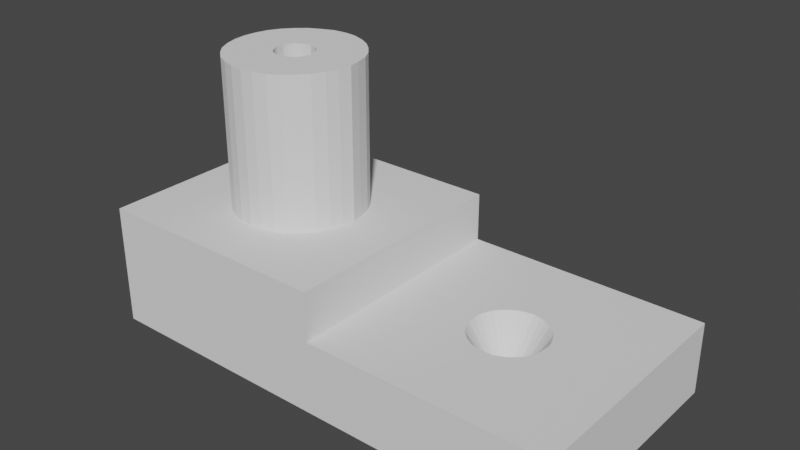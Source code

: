 # Source: truss_hole_test.blend  (saved by Blender 3.2.14; exported with 4.5.12 LTS)
import bpy
from mathutils import Matrix  # noqa: F401  (used for matrix-valued properties, if any)

bpy.ops.wm.read_factory_settings(use_empty=True)
scene = bpy.context.scene
scene.name = 'Scene'

# ---- collections
col_robot = bpy.data.collections.new('robot'); scene.collection.children.link(col_robot)

# ---- world
world_world = bpy.data.worlds.new('World'); scene.world = world_world
world_world.use_nodes = True; world_world.node_tree.nodes.clear()
_N = world_world.node_tree.nodes; _L = world_world.node_tree.links
n0 = _N.new('ShaderNodeOutputWorld'); n0.name = 'World Output'; n0.location = (300, 300)
n1 = _N.new('ShaderNodeBackground'); n1.name = 'Background'; n1.location = (10, 300)
n1.inputs[0].default_value = (0.05088, 0.05088, 0.05088, 1.0)
_L.new(n1.outputs[0], n0.inputs[0])
n0.is_active_output = True
world_world.color = (0.05088, 0.05088, 0.05088)
world_world.use_sun_shadow = False
world_world.sun_shadow_jitter_overblur = 0.0

# ---- meshes
me_cube_058 = bpy.data.meshes.new('Cube.058')
me_cube_058.from_pydata([(98.14, 102.4, -43.51), (108.2, 114.0, -39.48), (108.5, 114.0, -39.48), (108.8, 113.9, -39.48), (109.0, 113.8, -39.48), (109.3, 113.6, -39.48), (109.5, 113.3, -39.48), (109.6, 113.1, -39.48), (109.7, 112.8, -39.48), (109.8, 112.4, -39.48), (109.7, 112.1, -39.48), (109.6, 111.8, -39.48), (109.5, 111.6, -39.48), (109.3, 111.3, -39.48), (109.0, 111.1, -39.48), (108.8, 111.0, -39.48), (108.5, 110.9, -39.48), (108.2, 110.8, -39.48), (107.8, 110.9, -39.48), (107.5, 111.0, -39.48), (107.3, 111.1, -39.48), (107.0, 111.3, -39.48), (106.8, 111.6, -39.48), (106.7, 111.8, -39.48), (106.6, 112.1, -39.48), (106.6, 112.4, -39.48), (106.6, 112.8, -39.48), (106.7, 113.1, -39.48), (106.8, 113.3, -39.48), (107.0, 113.6, -39.48), (107.3, 113.8, -39.48), (107.5, 113.9, -39.48), (107.8, 114.0, -39.48), (108.2, 117.9, -39.48), (109.2, 117.8, -39.48), (110.3, 117.5, -39.48), (111.2, 117.0, -39.48), (112.0, 116.3, -39.48), (112.7, 115.5, -39.48), (113.2, 114.5, -39.48), (113.6, 113.5, -39.48), (113.7, 112.4, -39.48), (113.6, 111.4, -39.48), (113.2, 110.3, -39.48), (112.7, 109.4, -39.48), (112.0, 108.6, -39.48), (111.2, 107.9, -39.48), (110.3, 107.4, -39.48), (109.2, 107.1, -39.48), (108.2, 106.9, -39.48), (107.1, 107.1, -39.48), (106.1, 107.4, -39.48), (105.1, 107.9, -39.48), (104.3, 108.6, -39.48), (103.6, 109.4, -39.48), (103.1, 110.3, -39.48), (102.8, 111.4, -39.48), (102.7, 112.4, -39.48), (102.8, 113.5, -39.48), (103.1, 114.5, -39.48), (103.6, 115.5, -39.48), (104.3, 116.3, -39.48), (105.1, 117.0, -39.48), (106.1, 117.5, -39.48), (107.1, 117.8, -39.48), (108.5, 114.0, -27.1), (108.2, 114.0, -27.1), (108.8, 113.9, -27.1), (109.0, 113.8, -27.1), (109.3, 113.6, -27.1), (109.5, 113.3, -27.1), (109.6, 113.1, -27.1), (109.7, 112.8, -27.1), (109.8, 112.4, -27.1), (109.7, 112.1, -27.1), (109.6, 111.8, -27.1), (109.5, 111.6, -27.1), (109.3, 111.3, -27.1), (109.0, 111.1, -27.1), (108.8, 111.0, -27.1), (108.5, 110.9, -27.1), (108.2, 110.8, -27.1), (107.8, 110.9, -27.1), (107.5, 111.0, -27.1), (107.3, 111.1, -27.1), (107.0, 111.3, -27.1), (106.8, 111.6, -27.1), (106.7, 111.8, -27.1), (106.6, 112.1, -27.1), (106.6, 112.4, -27.1), (106.6, 112.8, -27.1), (106.7, 113.1, -27.1), (106.8, 113.3, -27.1), (107.0, 113.6, -27.1), (107.3, 113.8, -27.1), (107.5, 113.9, -27.1), (107.8, 114.0, -27.1), (108.2, 117.9, -27.1), (109.2, 117.8, -27.1), (110.3, 117.5, -27.1), (111.2, 117.0, -27.1), (112.0, 116.3, -27.1), (112.7, 115.5, -27.1), (113.2, 114.5, -27.1), (113.6, 113.5, -27.1), (113.7, 112.4, -27.1), (113.6, 111.4, -27.1), (113.2, 110.3, -27.1), (112.7, 109.4, -27.1), (112.0, 108.6, -27.1), (111.2, 107.9, -27.1), (110.3, 107.4, -27.1), (109.2, 107.1, -27.1), (108.2, 106.9, -27.1), (107.1, 107.1, -27.1), (106.1, 107.4, -27.1), (105.1, 107.9, -27.1), (104.3, 108.6, -27.1), (103.6, 109.4, -27.1), (103.1, 110.3, -27.1), (102.8, 111.4, -27.1), (102.7, 112.4, -27.1), (102.8, 113.5, -27.1), (103.1, 114.5, -27.1), (103.6, 115.5, -27.1), (104.3, 116.3, -27.1), (105.1, 117.0, -27.1), (106.1, 117.5, -27.1), (107.1, 117.8, -27.1), (98.14, 102.4, -49.51), (118.1, 102.4, -49.51), (118.1, 122.4, -39.48), (118.1, 122.4, -49.51), (118.1, 102.4, -43.51), (108.2, 93.64, -46.51), (107.9, 93.61, -46.51), (107.7, 93.54, -46.51), (107.5, 93.43, -46.51), (107.3, 93.27, -46.51), (108.2, 93.64, -49.51), (107.1, 93.08, -46.51), (107.0, 92.86, -46.51), (106.9, 92.63, -46.51), (106.9, 92.39, -46.51), (106.9, 92.14, -46.51), (107.0, 91.91, -46.51), (107.1, 91.69, -46.51), (107.3, 91.5, -46.51), (107.5, 91.35, -46.51), (107.7, 91.23, -46.51), (107.9, 91.16, -46.51), (108.2, 91.13, -46.51), (108.4, 91.16, -46.51), (108.6, 91.23, -46.51), (108.8, 91.35, -46.51), (109.0, 91.5, -46.51), (109.2, 91.69, -46.51), (109.3, 91.91, -46.51), (109.4, 92.14, -46.51), (109.4, 92.39, -46.51), (109.4, 92.63, -46.51), (109.3, 92.86, -46.51), (109.2, 93.08, -46.51), (109.0, 93.27, -46.51), (108.8, 93.43, -46.51), (108.6, 93.54, -46.51), (108.4, 93.61, -46.51), (108.4, 93.61, -49.51), (108.6, 93.54, -49.51), (108.8, 93.43, -49.51), (109.0, 93.27, -49.51), (109.2, 93.08, -49.51), (109.3, 92.86, -49.51), (109.4, 92.63, -49.51), (109.4, 92.39, -49.51), (109.4, 92.14, -49.51), (109.3, 91.91, -49.51), (109.2, 91.69, -49.51), (109.0, 91.5, -49.51), (108.8, 91.35, -49.51), (108.6, 91.23, -49.51), (108.4, 91.16, -49.51), (108.2, 91.13, -49.51), (107.9, 91.16, -49.51), (107.7, 91.23, -49.51), (107.5, 91.35, -49.51), (107.3, 91.5, -49.51), (107.1, 91.69, -49.51), (107.0, 91.91, -49.51), (106.9, 92.14, -49.51), (106.9, 92.39, -49.51), (106.9, 92.63, -49.51), (107.0, 92.86, -49.51), (107.1, 93.08, -49.51), (107.3, 93.27, -49.51), (107.5, 93.43, -49.51), (107.7, 93.54, -49.51), (107.9, 93.61, -49.51), (118.1, 82.39, -43.51), (98.14, 82.38, -43.51), (118.1, 82.39, -49.51), (98.14, 82.38, -49.51), (98.14, 122.4, -49.51), (98.14, 102.4, -39.48), (118.1, 82.39, -43.51), (98.14, 82.38, -43.51), (118.1, 102.4, -39.48), (98.14, 122.4, -39.48), (98.14, 102.4, -43.51), (98.14, 122.4, -43.51), (108.2, 93.64, -46.51), (107.9, 93.61, -46.51), (107.7, 93.54, -46.51), (107.5, 93.43, -46.51), (107.3, 93.27, -46.51), (107.1, 93.08, -46.51), (107.0, 92.86, -46.51), (106.9, 92.63, -46.51), (106.9, 92.39, -46.51), (106.9, 92.14, -46.51), (107.0, 91.91, -46.51), (107.1, 91.69, -46.51), (107.3, 91.5, -46.51), (107.5, 91.35, -46.51), (107.7, 91.23, -46.51), (107.9, 91.16, -46.51), (108.2, 91.13, -46.51), (108.4, 91.16, -46.51), (108.6, 91.23, -46.51), (108.8, 91.35, -46.51), (109.0, 91.5, -46.51), (109.2, 91.69, -46.51), (109.3, 91.91, -46.51), (109.4, 92.14, -46.51), (109.4, 92.39, -46.51), (109.4, 92.63, -46.51), (109.3, 92.86, -46.51), (109.2, 93.08, -46.51), (109.0, 93.27, -46.51), (108.8, 93.43, -46.51), (108.6, 93.54, -46.51), (108.4, 93.61, -46.51), (108.2, 95.48, -43.51), (107.5, 95.42, -43.51), (107.0, 95.25, -43.51), (106.4, 94.96, -43.51), (106.0, 94.58, -43.51), (105.6, 94.11, -43.51), (105.3, 93.57, -43.51), (105.1, 92.99, -43.51), (105.1, 92.39, -43.51), (105.1, 91.78, -43.51), (105.3, 91.2, -43.51), (105.6, 90.66, -43.51), (106.0, 90.19, -43.51), (106.4, 89.81, -43.51), (107.0, 89.52, -43.51), (107.5, 89.35, -43.51), (108.2, 89.29, -43.51), (108.8, 89.35, -43.51), (109.3, 89.52, -43.51), (109.9, 89.81, -43.51), (110.3, 90.19, -43.51), (110.7, 90.66, -43.51), (111.0, 91.2, -43.51), (111.2, 91.78, -43.51), (111.3, 92.39, -43.51), (111.2, 92.99, -43.51), (111.0, 93.57, -43.51), (110.7, 94.11, -43.51), (110.3, 94.58, -43.51), (109.9, 94.96, -43.51), (109.3, 95.25, -43.51), (108.8, 95.42, -43.51)], [], [(34, 33, 97, 98), (35, 34, 98, 99), (36, 35, 99, 100), (37, 36, 100, 101), (38, 37, 101, 102), (39, 38, 102, 103), (40, 39, 103, 104), (41, 40, 104, 105), (42, 41, 105, 106), (43, 42, 106, 107), (44, 43, 107, 108), (45, 44, 108, 109), (46, 45, 109, 110), (47, 46, 110, 111), (48, 47, 111, 112), (49, 48, 112, 113), (50, 49, 113, 114), (51, 50, 114, 115), (52, 51, 115, 116), (53, 52, 116, 117), (54, 53, 117, 118), (55, 54, 118, 119), (57, 56, 120, 121), (58, 57, 121, 122), (59, 58, 122, 123), (60, 59, 123, 124), (61, 60, 124, 125), (62, 61, 125, 126), (63, 62, 126, 127), (64, 63, 127, 128), (64, 128, 97, 33), (1, 2, 65, 66), (67, 65, 2, 3), (68, 67, 3, 4), (69, 68, 4, 5), (70, 69, 5, 6), (71, 70, 6, 7), (72, 71, 7, 8), (73, 72, 8, 9), (74, 73, 9, 10), (75, 74, 10, 11), (76, 75, 11, 12), (77, 76, 12, 13), (78, 77, 13, 14), (79, 78, 14, 15), (80, 79, 15, 16), (81, 80, 16, 17), (82, 81, 17, 18), (83, 82, 18, 19), (84, 83, 19, 20), (85, 84, 20, 21), (86, 85, 21, 22), (87, 86, 22, 23), (88, 87, 23, 24), (89, 88, 24, 25), (90, 89, 25, 26), (91, 90, 26, 27), (92, 91, 27, 28), (93, 92, 28, 29), (94, 93, 29, 30), (95, 94, 30, 31), (96, 95, 31, 32), (32, 1, 66, 96), (56, 55, 119, 120), (97, 66, 65, 98), (99, 98, 65, 67), (100, 99, 67, 68), (101, 100, 68, 69), (102, 101, 69, 70), (103, 102, 70, 71), (104, 103, 71, 72), (105, 104, 72, 73), (106, 105, 73, 74), (107, 106, 74, 75), (108, 107, 75, 76), (109, 108, 76, 77), (110, 109, 77, 78), (111, 110, 78, 79), (112, 111, 79, 80), (113, 112, 80, 81), (114, 113, 81, 82), (115, 114, 82, 83), (116, 115, 83, 84), (117, 116, 84, 85), (118, 117, 85, 86), (119, 118, 86, 87), (88, 120, 119, 87), (121, 120, 88, 89), (122, 121, 89, 90), (123, 122, 90, 91), (124, 123, 91, 92), (125, 124, 92, 93), (126, 125, 93, 94), (127, 126, 94, 95), (128, 127, 95, 96), (128, 96, 66, 97), (181, 182, 151, 152), (198, 133, 130, 200), (203, 57, 207), (206, 131, 41), (57, 203, 206, 41, 42, 43, 44, 45, 46, 47, 48, 49, 50, 51, 52, 53, 54, 55, 56), (202, 207, 131, 132), (180, 181, 152, 153), (179, 180, 153, 154), (179, 154, 155, 178), (177, 178, 155, 156), (176, 177, 156, 157), (158, 175, 176, 157), (174, 175, 158, 159), (160, 173, 174, 159), (172, 173, 160, 161), (171, 172, 161, 162), (170, 171, 162, 163), (169, 170, 163, 164), (168, 169, 164, 165), (166, 167, 168, 165), (139, 167, 166, 134), (197, 139, 134, 135), (196, 197, 135, 136), (195, 196, 136, 137), (194, 195, 137, 138), (193, 194, 138, 140), (192, 193, 140, 141), (142, 191, 192, 141), (190, 191, 142, 143), (190, 143, 144, 189), (189, 144, 145, 188), (187, 188, 145, 146), (186, 187, 146, 147), (185, 186, 147, 148), (185, 148, 149, 184), (184, 149, 150, 183), (151, 182, 183, 150), (132, 130, 129, 202), (163, 162, 237, 238), (166, 165, 240, 241), (153, 152, 227, 228), (148, 147, 222, 223), (60, 61, 62, 63, 64, 33, 34, 35, 36, 37, 38, 39, 40, 41, 131, 207, 57, 58, 59), (201, 186, 185, 184, 183, 182, 181, 180, 179, 178, 200), (200, 130, 170, 171, 172, 173, 174, 175, 176, 177, 178), (201, 129, 194, 193, 192, 191, 190, 189, 188, 187, 186), (195, 194, 129, 130, 170, 169, 168, 167, 139, 197, 196), (206, 133, 130, 132, 131), (202, 129, 208, 209), (203, 0, 133, 206), (209, 208, 203, 207), (28, 27, 26, 25, 24, 23, 22, 21, 20, 19, 18, 17, 16, 15, 14, 13, 12, 11, 10, 9, 8, 7, 6, 5, 4, 3, 2, 1, 32, 31, 30, 29), (140, 138, 214, 215), (142, 141, 216, 217), (162, 161, 236, 237), (156, 155, 230, 231), (136, 135, 211, 212), (161, 160, 235, 236), (147, 146, 221, 222), (160, 159, 234, 235), (135, 134, 210, 211), (158, 157, 232, 233), (150, 149, 224, 225), (151, 150, 225, 226), (157, 156, 231, 232), (138, 137, 213, 214), (155, 154, 229, 230), (137, 136, 212, 213), (144, 143, 218, 219), (149, 148, 223, 224), (145, 144, 219, 220), (141, 140, 215, 216), (152, 151, 226, 227), (159, 158, 233, 234), (143, 142, 217, 218), (164, 163, 238, 239), (134, 166, 241, 210), (165, 164, 239, 240), (154, 153, 228, 229), (146, 145, 220, 221), (235, 234, 266, 267), (231, 230, 262, 263), (236, 235, 267, 268), (227, 226, 258, 259), (214, 213, 245, 246), (217, 216, 248, 249), (232, 231, 263, 264), (222, 221, 253, 254), (215, 214, 246, 247), (234, 233, 265, 266), (221, 220, 252, 253), (216, 215, 247, 248), (225, 224, 256, 257), (211, 210, 242, 243), (226, 225, 257, 258), (223, 222, 254, 255), (210, 241, 273, 242), (241, 240, 272, 273), (212, 211, 243, 244), (228, 227, 259, 260), (213, 212, 244, 245), (237, 236, 268, 269), (219, 218, 250, 251), (238, 237, 269, 270), (218, 217, 249, 250), (224, 223, 255, 256), (239, 238, 270, 271), (220, 219, 251, 252), (240, 239, 271, 272), (229, 228, 260, 261), (233, 232, 264, 265), (230, 229, 261, 262), (273, 272, 271, 270, 133, 208, 246, 245, 244, 243, 242), (262, 204, 133, 270, 269, 268, 267, 266, 265, 264, 263), (249, 248, 247, 246, 208, 199, 254, 253, 252, 251, 250), (204, 262, 261, 260, 259, 258, 257, 256, 255, 254, 205), (129, 201, 199, 208), (201, 200, 198, 199)])
_uv = me_cube_058.uv_layers.new(name='UVMap')
_uv.uv.foreach_set('vector', [0.0, 0.0, 0.0, 0.0, 0.0, 0.0, 0.0, 0.0, 0.0, 0.0, 0.0, 0.0, 0.0, 0.0, 0.0, 0.0, 0.0, 0.0, 0.0, 0.0, 0.0, 0.0, 0.0, 0.0, 0.0, 0.0, 0.0, 0.0, 0.0, 0.0, 0.0, 0.0, 0.0, 0.0, 0.0, 0.0, 0.0, 0.0, 0.0, 0.0, 0.0, 0.0, 0.0, 0.0, 0.0, 0.0, 0.0, 0.0, 0.0, 0.0, 0.0, 0.0, 0.0, 0.0, 0.0, 0.0, 0.0, 0.0, 0.0, 0.0, 0.0, 0.0, 0.0, 0.0, 0.0, 0.0, 0.0, 0.0, 0.0, 0.0, 0.0, 0.0, 0.0, 0.0, 0.0, 0.0, 0.0, 0.0, 0.0, 0.0, 0.0, 0.0, 0.0, 0.0, 0.0, 0.0, 0.0, 0.0, 0.0, 0.0, 0.0, 0.0, 0.0, 0.0, 0.0, 0.0, 0.0, 0.0, 0.0, 0.0, 0.0, 0.0, 0.0, 0.0, 0.0, 0.0, 0.0, 0.0, 0.0, 0.0, 0.0, 0.0, 0.0, 0.0, 0.0, 0.0, 0.0, 0.0, 0.0, 0.0, 0.0, 0.0, 0.0, 0.0, 0.0, 0.0, 0.0, 0.0, 0.0, 0.0, 0.0, 0.0, 0.0, 0.0, 0.0, 0.0, 0.0, 0.0, 0.0, 0.0, 0.0, 0.0, 0.0, 0.0, 0.0, 0.0, 0.0, 0.0, 0.0, 0.0, 0.0, 0.0, 0.0, 0.0, 0.0, 0.0, 0.0, 0.0, 0.0, 0.0, 0.0, 0.0, 0.0, 0.0, 0.0, 0.0, 0.0, 0.0, 0.0, 0.0, 0.0, 0.0, 0.0, 0.0, 0.0, 0.0, 0.0, 0.0, 0.0, 0.0, 0.0, 0.0, 0.0, 0.0, 0.0, 0.0, 0.0, 0.0, 0.0, 0.0, 0.0, 0.0, 0.0, 0.0, 0.0, 0.0, 0.0, 0.0, 0.0, 0.0, 0.0, 0.0, 0.0, 0.0, 0.0, 0.0, 0.0, 0.0, 0.0, 0.0, 0.0, 0.0, 0.0, 0.0, 0.0, 0.0, 0.0, 0.0, 0.0, 0.0, 0.0, 0.0, 0.0, 0.0, 0.0, 0.0, 0.0, 0.0, 0.0, 0.0, 0.0, 0.0, 0.0, 0.0, 0.0, 0.0, 0.0, 0.0, 0.0, 0.0, 0.0, 0.0, 0.0, 0.0, 0.0, 0.0, 0.0, 0.0, 0.0, 0.0, 0.0, 0.0, 0.0, 0.0, 0.0, 0.0, 0.0, 0.0, 0.0, 0.0, 0.0, 0.0, 0.0, 0.0, 0.0, 0.0, 0.0, 0.0, 0.0, 0.0, 0.0, 0.0, 0.0, 0.0, 0.0, 0.0, 0.0, 0.0, 0.0, 0.0, 0.0, 0.0, 0.0, 0.0, 0.0, 0.0, 0.0, 0.0, 0.0, 0.0, 0.0, 0.0, 0.0, 0.0, 0.0, 0.0, 0.0, 0.0, 0.0, 0.0, 0.0, 0.0, 0.0, 0.0, 0.0, 0.0, 0.0, 0.0, 0.0, 0.0, 0.0, 0.0, 0.0, 0.0, 0.0, 0.0, 0.0, 0.0, 0.0, 0.0, 0.0, 0.0, 0.0, 0.0, 0.0, 0.0, 0.0, 0.0, 0.0, 0.0, 0.0, 0.0, 0.0, 0.0, 0.0, 0.0, 0.0, 0.0, 0.0, 0.0, 0.0, 0.0, 0.0, 0.0, 0.0, 0.0, 0.0, 0.0, 0.0, 0.0, 0.0, 0.0, 0.0, 0.0, 0.0, 0.0, 0.0, 0.0, 0.0, 0.0, 0.0, 0.0, 0.0, 0.0, 0.0, 0.0, 0.0, 0.0, 0.0, 0.0, 0.0, 0.0, 0.0, 0.0, 0.0, 0.0, 0.0, 0.0, 0.0, 0.0, 0.0, 0.0, 0.0, 0.0, 0.0, 0.0, 0.0, 0.0, 0.0, 0.0, 0.0, 0.0, 0.0, 0.0, 0.0, 0.0, 0.0, 0.0, 0.0, 0.0, 0.0, 0.0, 0.0, 0.0, 0.0, 0.0, 0.0, 0.0, 0.0, 0.0, 0.0, 0.0, 0.0, 0.0, 0.0, 0.0, 0.0, 0.0, 0.0, 0.0, 0.0, 0.0, 0.0, 0.0, 0.0, 0.0, 0.0, 0.0, 0.0, 0.0, 0.0, 0.0, 0.0, 0.0, 0.0, 0.0, 0.0, 0.0, 0.0, 0.0, 0.0, 0.0, 0.0, 0.0, 0.0, 0.0, 0.0, 0.0, 0.0, 0.0, 0.0, 0.0, 0.0, 0.0, 0.0, 0.0, 0.0, 0.0, 0.0, 0.0, 0.0, 0.0, 0.0, 0.0, 0.0, 0.0, 0.0, 0.0, 0.0, 0.0, 0.0, 0.0, 0.0, 0.0, 0.0, 0.0, 0.0, 0.0, 0.0, 0.0, 0.0, 0.0, 0.0, 0.0, 0.0, 0.0, 0.0, 0.0, 0.0, 0.0, 0.0, 0.0, 0.0, 0.0, 0.0, 0.0, 0.0, 0.0, 0.0, 0.0, 0.0, 0.0, 0.0, 0.0, 0.0, 0.0, 0.0, 0.0, 0.0, 0.0, 0.0, 0.0, 0.0, 0.0, 0.0, 0.0, 0.0, 0.0, 0.0, 0.0, 0.0, 0.0, 0.0, 0.0, 0.0, 0.0, 0.0, 0.0, 0.0, 0.0, 0.0, 0.0, 0.0, 0.0, 0.0, 0.0, 0.0, 0.0, 0.0, 0.0, 0.0, 0.0, 0.0, 0.0, 0.0, 0.0, 0.0, 0.0, 0.0, 0.0, 0.0, 0.0, 0.0, 0.0, 0.0, 0.0, 0.0, 0.0, 0.0, 0.0, 0.0, 0.0, 0.0, 0.0, 0.0, 0.0, 0.0, 0.0, 0.0, 0.0, 0.0, 0.0, 0.0, 0.0, 0.0, 0.0, 0.0, 0.0, 0.0, 0.0, 0.0, 0.0, 0.0, 0.0, 0.0, 0.0, 0.0, 0.0, 0.0, 0.0, 0.0, 0.0, 0.0, 0.0, 0.0, 0.0, 0.0, 0.0, 0.0, 0.0, 0.0, 0.0, 0.0, 0.0, 0.0, 0.0, 0.0, 0.0, 0.0, 0.0, 0.0, 0.0, 0.0, 0.0, 0.0, 0.0, 0.0, 0.0, 0.0, 0.0, 0.0, 0.0, 0.0, 0.0, 0.0, 0.0, 0.0, 0.0, 0.0, 0.0, 0.0, 0.0, 0.0, 0.0, 0.0, 0.0, 0.0, 0.0, 0.0, 0.0, 0.0, 0.0, 0.0, 0.0, 0.0, 0.0, 0.0, 0.0, 0.0, 0.0, 0.0, 0.0, 0.0, 0.0, 0.0, 0.0, 0.0, 0.0, 0.0, 0.0, 0.0, 0.0, 0.0, 0.0, 0.0, 0.0, 0.0, 0.0, 0.0, 0.0, 0.0, 0.0, 0.0, 0.0, 0.0, 0.0, 0.0, 0.0, 0.0, 0.0, 0.0, 0.0, 0.0, 0.0, 0.0, 0.0, 0.0, 0.0, 0.0, 0.0, 0.0, 0.0, 0.0, 0.0, 0.0, 0.0, 0.0, 0.0, 0.0, 0.0, 0.0, 0.0, 0.0, 0.0, 0.0, 0.0, 0.0, 0.0, 0.0, 0.0, 0.0, 0.0, 0.0, 0.0, 0.0, 0.0, 0.0, 0.0, 0.0, 0.0, 0.0, 0.0, 0.0, 0.0, 0.0, 0.0, 0.0, 0.0, 0.0, 0.0, 0.0, 0.0, 0.0, 0.0, 0.0, 0.0, 0.0, 0.0, 0.0, 0.0, 0.0, 0.0, 0.0, 0.0, 0.0, 0.0, 0.0, 0.0, 0.0, 0.0, 0.0, 0.0, 0.0, 0.0, 0.0, 0.0, 0.0, 0.0, 0.0, 0.0, 0.0, 0.0, 0.0, 0.0, 0.0, 0.0, 0.0, 0.0, 0.0, 0.0, 0.0, 0.0, 0.0, 0.0, 0.0, 0.0, 0.0, 0.0, 0.0, 0.0, 0.0, 0.0, 0.0, 0.0, 0.0, 0.0, 0.0, 0.0, 0.0, 0.0, 0.0, 0.0, 0.0, 0.0, 0.0, 0.0, 0.0, 0.0, 0.0, 0.0, 0.0, 0.0, 0.0, 0.0, 0.0, 0.0, 0.0, 0.0, 0.0, 0.0, 0.0, 0.0, 0.0, 0.0, 0.0, 0.0, 0.0, 0.0, 0.0, 0.0, 0.0, 0.0, 0.0, 0.0, 0.0, 0.0, 0.0, 0.0, 0.0, 0.0, 0.0, 0.0, 0.0, 0.0, 0.0, 0.0, 0.0, 0.0, 0.0, 0.0, 0.0, 0.0, 0.0, 0.0, 0.0, 0.0, 0.0, 0.0, 0.0, 0.0, 0.0, 0.0, 0.0, 0.0, 0.0, 0.0, 0.0, 0.0, 0.0, 0.0, 0.0, 0.0, 0.0, 0.0, 0.0, 0.0, 0.0, 0.0, 0.0, 0.0, 0.0, 0.0, 0.0, 0.0, 0.0, 0.0, 0.0, 0.0, 0.0, 0.0, 0.0, 0.0, 0.0, 0.0, 0.0, 0.0, 0.0, 0.0, 0.0, 0.0, 0.0, 0.0, 0.0, 0.0, 0.0, 0.0, 0.0, 0.0, 0.0, 0.0, 0.0, 0.0, 0.0, 0.0, 0.0, 0.0, 0.0, 0.0, 0.0, 0.0, 0.0, 0.0, 0.0, 0.0, 0.0, 0.0, 0.0, 0.0, 0.0, 0.0, 0.0, 0.0, 0.0, 0.0, 0.0, 0.0, 0.0, 0.0, 0.0, 0.0, 0.0, 0.0, 0.0, 0.0, 0.0, 0.0, 0.0, 0.0, 0.0, 0.0, 0.0, 0.0, 0.0, 0.0, 0.0, 0.0, 0.0, 0.0, 0.0, 0.0, 0.0, 0.0, 0.0, 0.0, 0.0, 0.0, 0.0, 0.0, 0.0, 0.0, 0.0, 0.0, 0.0, 0.0, 0.0, 0.0, 0.0, 0.0, 0.0, 0.0, 0.0, 0.0, 0.0, 0.0, 0.0, 0.0, 0.0, 0.0, 0.0, 0.0, 0.0, 0.0, 0.0, 0.0, 0.0, 0.0, 0.0, 0.0, 0.0, 0.0, 0.0, 0.0, 0.0, 0.0, 0.0, 0.0, 0.0, 0.0, 0.0, 0.0, 0.0, 0.0, 0.0, 0.0, 0.0, 0.0, 0.0, 0.0, 0.0, 0.0, 0.0, 0.0, 0.0, 0.0, 0.0, 0.0, 0.0, 0.0, 0.0, 0.0, 0.0, 0.0, 0.0, 0.0, 0.0, 0.0, 0.0, 0.0, 0.0, 0.0, 0.0, 0.0, 0.0, 0.0, 0.0, 0.0, 0.0, 0.0, 0.0, 0.0, 0.0, 0.0, 0.0, 0.0, 0.0, 0.0, 0.0, 0.0, 0.0, 0.0, 0.0, 0.0, 0.0, 0.0, 0.0, 0.0, 0.0, 0.0, 0.0, 0.0, 0.0, 0.0, 0.0, 0.0, 0.0, 0.0, 0.0, 0.0, 0.0, 0.0, 0.0, 0.0, 0.0, 0.0, 0.0, 0.0, 0.0, 0.0, 0.0, 0.0, 0.0, 0.0, 0.0, 0.0, 0.0, 0.0, 0.0, 0.0, 0.0, 0.0, 0.0, 0.0, 0.0, 0.0, 0.0, 0.0, 0.0, 0.0, 0.0, 0.0, 0.0, 0.0, 0.0, 0.0, 0.0, 0.0, 0.0, 0.0, 0.0, 0.0, 0.0, 0.0, 0.0, 0.0, 0.0, 0.0, 0.0, 0.0, 0.0, 0.0, 0.0, 0.0, 0.0, 0.0, 0.0, 0.0, 0.0, 0.0, 0.0, 0.0, 0.0, 0.0, 0.0, 0.0, 0.0, 0.0, 0.0, 0.0, 0.0, 0.0, 0.0, 0.0, 0.0, 0.0, 0.0, 0.0, 0.0, 0.0, 0.0, 0.0, 0.0, 0.0, 0.0, 0.0, 0.0, 0.0, 0.0, 0.0, 0.0, 0.0, 0.0, 0.0, 0.0, 0.0, 0.0, 0.0, 0.0, 0.0, 0.0, 0.0, 0.0, 0.0, 0.0, 0.0, 0.0, 0.0, 0.0, 0.0, 0.0, 0.0, 0.0, 0.0, 0.0, 0.0, 0.0, 0.0, 0.0, 0.0, 0.0, 0.0, 0.0, 0.0, 0.0, 0.0, 0.0, 0.0, 0.0, 0.0, 0.0, 0.0, 0.0, 0.0, 0.0, 0.0, 0.0, 0.0, 0.0, 0.0, 0.0, 0.0, 0.0, 0.0, 0.0, 0.0, 0.0, 0.0, 0.0, 0.0, 0.0, 0.0, 0.0, 0.0, 0.0, 0.0, 0.0, 0.0, 0.0, 0.0, 0.0, 0.0, 0.0, 0.0, 0.0, 0.0, 0.0, 0.0, 0.0, 0.0, 0.0, 0.0, 0.0, 0.0, 0.0, 0.0, 0.0, 0.0, 0.0, 0.0, 0.0, 0.0, 0.0, 0.0, 0.0, 0.0, 0.0, 0.0, 0.0, 0.0, 0.0, 0.0, 0.0, 0.0, 0.0, 0.0, 0.0, 0.0, 0.0, 0.0, 0.0, 0.0, 0.0, 0.0, 0.0, 0.0, 0.0, 0.0, 0.0, 0.0, 0.0, 0.0, 0.0, 0.0, 0.0, 0.0, 0.0, 0.0, 0.0, 0.0, 0.0, 0.0, 0.0, 0.0, 0.0, 0.0, 0.0, 0.0, 0.0, 0.0, 0.0, 0.0, 0.0, 0.0, 0.0, 0.0, 0.0, 0.0, 0.0, 0.0, 0.0, 0.0, 0.0, 0.0, 0.0, 0.0, 0.0, 0.0, 0.0, 0.0, 0.0, 0.0, 0.0, 0.0, 0.0, 0.0, 0.0, 0.0, 0.0, 0.0, 0.0, 0.0, 0.0, 0.0, 0.0, 0.0, 0.0, 0.0, 0.0, 0.0, 0.0, 0.0, 0.0, 0.0, 0.0, 0.0, 0.0, 0.0, 0.0, 0.0, 0.0, 0.0, 0.0, 0.0, 0.0, 0.0, 0.0, 0.0, 0.0, 0.0, 0.0, 0.0, 0.0, 0.0, 0.0, 0.0, 0.0, 0.0, 0.0, 0.0, 0.0, 0.0, 0.0, 0.0, 0.0, 0.0, 0.0, 0.0, 0.0, 0.0, 0.0, 0.0, 0.0, 0.0, 0.0, 0.0, 0.0, 0.0, 0.0, 0.0, 0.0, 0.0, 0.0, 0.0, 0.0, 0.0, 0.0, 0.0, 0.0, 0.0, 0.0, 0.0, 0.0, 0.0, 0.0, 0.0, 0.0, 0.0, 0.0, 0.0, 0.0, 0.0, 0.0, 0.0, 0.0, 0.0, 0.0, 0.0, 0.0, 0.0, 0.0, 0.0, 0.0, 0.0, 0.0, 0.0, 0.0, 0.0, 0.0, 0.0, 0.0, 0.0, 0.0, 0.0, 0.0, 0.0, 0.0, 0.0, 0.0, 0.0, 0.0, 0.0, 0.0, 0.0, 0.0, 0.0, 0.0, 0.0, 0.0, 0.0, 0.0, 0.0, 0.0, 0.0, 0.0, 0.0, 0.0, 0.0, 0.0, 0.0, 0.0, 0.0, 0.0, 0.0, 0.0, 0.0, 0.0, 0.0, 0.0, 0.0, 0.0, 0.0, 0.0, 0.0, 0.0, 0.0, 0.0, 0.0, 0.0, 0.0, 0.0, 0.0, 0.0, 0.0, 0.0, 0.0, 0.0, 0.0, 0.0, 0.0, 0.0, 0.0, 0.0, 0.0, 0.0, 0.0, 0.0, 0.0, 0.0, 0.0, 0.0, 0.0, 0.0, 0.0, 0.0, 0.0, 0.0, 0.0, 0.0, 0.0, 0.0, 0.0, 0.0, 0.0, 0.0, 0.0, 0.0, 0.0, 0.0, 0.0, 0.0, 0.0, 0.0, 0.0, 0.0, 0.0, 0.0, 0.0, 0.0, 0.0, 0.0, 0.0, 0.0, 0.0, 0.0, 0.0, 0.0, 0.0, 0.0, 0.0, 0.0, 0.0, 0.0, 0.0, 0.0, 0.0, 0.0, 0.0, 0.0, 0.0, 0.0, 0.0, 0.0, 0.0, 0.0, 0.0, 0.0, 0.0, 0.0, 0.0, 0.0, 0.0, 0.0, 0.0, 0.0, 0.0, 0.0, 0.0, 0.0, 0.0, 0.0, 0.0, 0.0, 0.0, 0.0, 0.0, 0.0, 0.0, 0.0, 0.0, 0.0, 0.0, 0.0, 0.0, 0.0, 0.0, 0.0, 0.0, 0.0, 0.0, 0.0, 0.0, 0.0, 0.0, 0.0, 0.0, 0.0, 0.0, 0.0, 0.0, 0.0, 0.0, 0.0, 0.0, 0.0, 0.0, 0.0, 0.0, 0.0, 0.0, 0.0, 0.0, 0.0, 0.0, 0.0, 0.0, 0.0, 0.0, 0.0, 0.0, 0.0, 0.0, 0.0, 0.0, 0.0, 0.0, 0.0, 0.0, 0.0, 0.0, 0.0, 0.0, 0.0, 0.0, 0.0, 0.0, 0.0, 0.0, 0.0, 0.0, 0.0, 0.0, 0.0, 0.0, 0.0, 0.0, 0.0, 0.0, 0.0, 0.0, 0.0, 0.0, 0.0, 0.0, 0.0, 0.0, 0.0, 0.0, 0.0, 0.0, 0.0, 0.0, 0.0, 0.0, 0.0, 0.0, 0.0, 0.0, 0.0, 0.0, 0.0, 0.0, 0.0, 0.0, 0.0, 0.0, 0.0, 0.0, 0.0, 0.0, 0.0, 0.0, 0.0, 0.0, 0.0, 0.0, 0.0, 0.0, 0.0, 0.0, 0.0, 0.0, 0.0, 0.0, 0.0, 0.0, 0.0, 0.0, 0.0, 0.0, 0.0, 0.0, 0.0, 0.0, 0.0, 0.0, 0.0, 0.0, 0.0, 0.0, 0.0, 0.0, 0.0, 0.0, 0.0, 0.0, 0.0, 0.0, 0.0, 0.0, 0.0, 0.0, 0.0, 0.0, 0.0, 0.0, 0.0, 0.0, 0.0, 0.0, 0.0, 0.0, 0.0, 0.0, 0.0, 0.0, 0.0, 0.0, 0.0, 0.0, 0.0, 0.0, 0.0, 0.0, 0.0, 0.0, 0.0, 0.0, 0.0, 0.0, 0.0, 0.0, 0.0, 0.0, 0.0, 0.0, 0.0, 0.0, 0.0, 0.0, 0.0, 0.0, 0.0, 0.0, 0.0, 0.0, 0.0, 0.0, 0.0, 0.0, 0.0, 0.0, 0.0, 0.0, 0.0, 0.0, 0.0, 0.0, 0.0, 0.0, 0.0, 0.0, 0.0, 0.0, 0.0, 0.0, 0.0, 0.0, 0.0, 0.0, 0.0, 0.0, 0.0, 0.0, 0.0, 0.0, 0.0, 0.0, 0.0, 0.0, 0.0, 0.0, 0.0, 0.0, 0.0, 0.0, 0.0, 0.0, 0.0, 0.0, 0.0, 0.0, 0.0, 0.0, 0.0, 0.0, 0.0, 0.0, 0.0, 0.0, 0.0, 0.0, 0.0, 0.0, 0.0, 0.0, 0.0, 0.0, 0.0, 0.0, 0.0, 0.0, 0.0, 0.0, 0.0, 0.0, 0.0, 0.0, 0.0, 0.0, 0.0, 0.0, 0.0, 0.0, 0.0, 0.0, 0.0, 0.0, 0.0, 0.0, 0.0, 0.0, 0.0, 0.0, 0.0, 0.0, 0.0, 0.0, 0.0, 0.0, 0.0, 0.0, 0.0, 0.0, 0.0, 0.0, 0.0, 0.0, 0.0, 0.0, 0.0, 0.0, 0.0, 0.0, 0.0, 0.0, 0.0, 0.0, 0.0, 0.0, 0.0, 0.0, 0.0, 0.0, 0.0, 0.0, 0.0, 0.0, 0.0, 0.0, 0.0, 0.0, 0.0, 0.0, 0.0, 0.0, 0.0, 0.0, 0.0, 0.0, 0.0, 0.0, 0.0, 0.0, 0.0, 0.0, 0.0, 0.0, 0.0, 0.0, 0.0, 0.0, 0.0, 0.0, 0.0, 0.0, 0.0, 0.0, 0.0, 0.0, 0.0, 0.0, 0.0, 0.0, 0.0, 0.0, 0.0, 0.0, 0.0, 0.0, 0.0, 0.0, 0.0, 0.0, 0.0, 0.0, 0.0, 0.0, 0.0, 0.0])
me_cube_058.use_mirror_z = True
me_cube_058.update()

# ---- objects
ob_truss = bpy.data.objects.new('truss', me_cube_058)

# ---- transforms, parenting, visibility, modifiers, constraints
ob_truss.location = (-1.117, -0.1163, 58.51)
ob_truss.rotation_euler = (0.0, -0.0, 1.571)
ob_truss.use_mesh_mirror_z = True

# ---- collection membership
col_robot.objects.link(ob_truss)

# ---- scene / render settings (as saved in the file)
scene.frame_start = 1; scene.frame_end = 250; scene.frame_set(1)
scene.render.engine = 'BLENDER_EEVEE_NEXT'
scene.cycles.use_denoising = False
scene.cycles.samples = 128
scene.cycles.sampling_pattern = 'TABULATED_SOBOL'
scene.cycles.use_adaptive_sampling = False
scene.cycles.use_light_tree = False
scene.view_settings.view_transform = 'Filmic'
scene.unit_settings.scale_length = 0.001
bpy.context.view_layer.update()

# ---- added for rendering (the .blend has no active camera and no usable light): camera, sun
cam_auto = bpy.data.cameras.new('AutoCamera')
cam_auto.lens = 50.0
cam_auto.sensor_width = 36.0
cam_auto.clip_end = 1000.0
ob_auto_camera = bpy.data.objects.new('AutoCamera', cam_auto)
scene.collection.objects.link(ob_auto_camera)
ob_auto_camera.location = (-57.1775, 52.4458, 57.2707)
ob_auto_camera.rotation_euler = (1.09748, -7.21219e-08, 0.694738)
scene.camera = ob_auto_camera
light_auto_sun = bpy.data.lights.new('AutoSun', 'SUN')
light_auto_sun.energy = 3.0
light_auto_sun.angle = 0.0523599
ob_auto_sun = bpy.data.objects.new('AutoSun', light_auto_sun)
scene.collection.objects.link(ob_auto_sun)
ob_auto_sun.rotation_euler = (0.872665, 0.174533, 0.523599)
bpy.context.view_layer.update()
